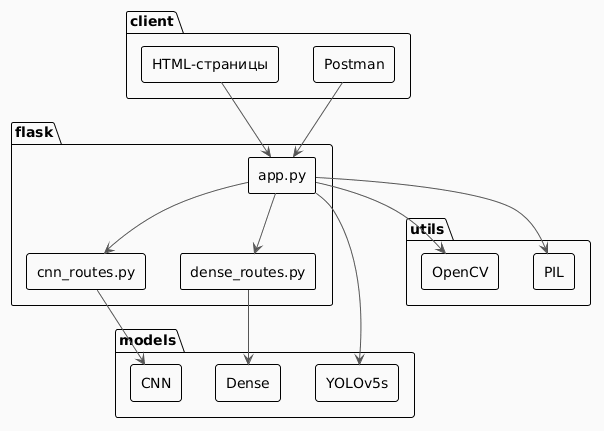

The diagram above was rendered by PlantUML. Its source (embedded in the PNG):
@startuml
!theme plain
skinparam backgroundColor #FAFAFA
skinparam defaultFontName "Segoe UI"
skinparam componentStyle rectangle
skinparam ArrowColor #555

package "client" as client {
    [HTML-страницы] as Pages
    [Postman] as Postman
}

package "flask" as flask {
    [app.py] as App
    [cnn_routes.py] as CNNR
    [dense_routes.py] as DenseR
}

package "models" as models {
    [YOLOv5s] as YOLO
    [CNN] as CNN
    [Dense] as Dense
}

package "utils" as utils {
    [OpenCV] as CV
    [PIL] as PIL
}

Pages --> App
Postman --> App
App --> CNNR
App --> DenseR
App --> YOLO
CNNR --> CNN
DenseR --> Dense
App --> CV
App --> PIL
@enduml